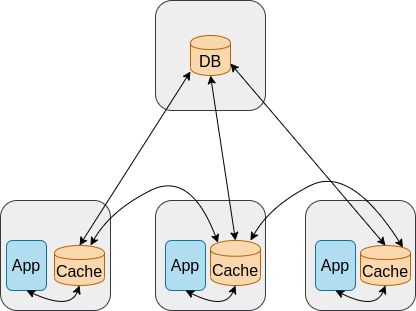

The diagram above was exported from draw.io. Its source (the exported page's mxGraphModel, read from the mxfile embedded in the PNG):
<mxGraphModel dx="1396" dy="802" grid="1" gridSize="10" guides="1" tooltips="1" connect="1" arrows="1" fold="1" page="1" pageScale="1" pageWidth="827" pageHeight="1169" math="0" shadow="0">
  <root>
    <mxCell id="0" />
    <mxCell id="1" parent="0" />
    <mxCell id="iQCQRwz0Ear2Y3bN-S4c-21" value="" style="rounded=1;whiteSpace=wrap;html=1;fontFamily=Helvetica;fontSize=16;fillColor=#eeeeee;strokeColor=#36393d;glass=0;sketch=0;shadow=0;" parent="1" vertex="1">
      <mxGeometry x="345" y="40" width="110" height="110" as="geometry" />
    </mxCell>
    <mxCell id="iQCQRwz0Ear2Y3bN-S4c-19" value="" style="rounded=1;whiteSpace=wrap;html=1;fontFamily=Helvetica;fontSize=16;fillColor=#eeeeee;strokeColor=#36393d;glass=0;sketch=0;shadow=0;" parent="1" vertex="1">
      <mxGeometry x="495" y="240" width="110" height="110" as="geometry" />
    </mxCell>
    <mxCell id="iQCQRwz0Ear2Y3bN-S4c-11" value="&lt;span&gt;App&lt;/span&gt;" style="rounded=1;whiteSpace=wrap;html=1;fontFamily=Helvetica;fontSize=16;fillColor=#b1ddf0;strokeColor=#10739e;glass=0;sketch=0;shadow=0;" parent="1" vertex="1">
      <mxGeometry x="505" y="280" width="40" height="50" as="geometry" />
    </mxCell>
    <mxCell id="iQCQRwz0Ear2Y3bN-S4c-14" value="DB" style="shape=cylinder;whiteSpace=wrap;html=1;boundedLbl=1;backgroundOutline=1;glass=0;sketch=0;fontFamily=Helvetica;fontSize=16;fillColor=#fad7ac;strokeColor=#b46504;shadow=0;" parent="1" vertex="1">
      <mxGeometry x="380" y="75" width="40" height="40" as="geometry" />
    </mxCell>
    <mxCell id="iQCQRwz0Ear2Y3bN-S4c-20" value="Cache" style="shape=cylinder;whiteSpace=wrap;html=1;boundedLbl=1;backgroundOutline=1;glass=0;sketch=0;fontFamily=Helvetica;fontSize=16;fillColor=#fad7ac;strokeColor=#b46504;shadow=0;" parent="1" vertex="1">
      <mxGeometry x="550" y="285" width="50" height="40" as="geometry" />
    </mxCell>
    <mxCell id="iQCQRwz0Ear2Y3bN-S4c-23" value="" style="rounded=1;whiteSpace=wrap;html=1;fontFamily=Helvetica;fontSize=16;fillColor=#eeeeee;strokeColor=#36393d;glass=0;sketch=0;shadow=0;" parent="1" vertex="1">
      <mxGeometry x="345" y="240" width="110" height="110" as="geometry" />
    </mxCell>
    <mxCell id="iQCQRwz0Ear2Y3bN-S4c-24" value="&lt;span&gt;App&lt;/span&gt;" style="rounded=1;whiteSpace=wrap;html=1;fontFamily=Helvetica;fontSize=16;fillColor=#b1ddf0;strokeColor=#10739e;glass=0;sketch=0;shadow=0;" parent="1" vertex="1">
      <mxGeometry x="355" y="280" width="40" height="50" as="geometry" />
    </mxCell>
    <mxCell id="iQCQRwz0Ear2Y3bN-S4c-25" value="Cache" style="shape=cylinder;whiteSpace=wrap;html=1;boundedLbl=1;backgroundOutline=1;glass=0;sketch=0;fontFamily=Helvetica;fontSize=16;fillColor=#fad7ac;strokeColor=#b46504;shadow=0;" parent="1" vertex="1">
      <mxGeometry x="400" y="280" width="50" height="45" as="geometry" />
    </mxCell>
    <mxCell id="iQCQRwz0Ear2Y3bN-S4c-26" value="" style="rounded=1;whiteSpace=wrap;html=1;fontFamily=Helvetica;fontSize=16;fillColor=#eeeeee;strokeColor=#36393d;glass=0;sketch=0;shadow=0;" parent="1" vertex="1">
      <mxGeometry x="190" y="240" width="110" height="110" as="geometry" />
    </mxCell>
    <mxCell id="iQCQRwz0Ear2Y3bN-S4c-27" value="&lt;span&gt;App&lt;/span&gt;" style="rounded=1;whiteSpace=wrap;html=1;fontFamily=Helvetica;fontSize=16;fillColor=#b1ddf0;strokeColor=#10739e;glass=0;sketch=0;shadow=0;" parent="1" vertex="1">
      <mxGeometry x="196" y="280" width="40" height="50" as="geometry" />
    </mxCell>
    <mxCell id="iQCQRwz0Ear2Y3bN-S4c-28" value="Cache" style="shape=cylinder;whiteSpace=wrap;html=1;boundedLbl=1;backgroundOutline=1;glass=0;sketch=0;fontFamily=Helvetica;fontSize=16;fillColor=#fad7ac;strokeColor=#b46504;shadow=0;" parent="1" vertex="1">
      <mxGeometry x="244" y="285" width="50" height="40" as="geometry" />
    </mxCell>
    <mxCell id="iQCQRwz0Ear2Y3bN-S4c-31" value="" style="curved=1;endArrow=classic;html=1;fontFamily=Helvetica;fontSize=16;startArrow=classic;startFill=1;entryX=0.5;entryY=1;entryDx=0;entryDy=0;exitX=0.5;exitY=1;exitDx=0;exitDy=0;sketch=0;shadow=0;" parent="1" source="iQCQRwz0Ear2Y3bN-S4c-28" target="iQCQRwz0Ear2Y3bN-S4c-27" edge="1">
      <mxGeometry width="50" height="50" relative="1" as="geometry">
        <mxPoint x="220" y="440" as="sourcePoint" />
        <mxPoint x="270" y="390" as="targetPoint" />
        <Array as="points">
          <mxPoint x="260" y="350" />
        </Array>
      </mxGeometry>
    </mxCell>
    <mxCell id="iQCQRwz0Ear2Y3bN-S4c-32" value="" style="curved=1;endArrow=classic;html=1;fontFamily=Helvetica;fontSize=16;startArrow=classic;startFill=1;entryX=0.5;entryY=1;entryDx=0;entryDy=0;exitX=0.5;exitY=1;exitDx=0;exitDy=0;sketch=0;shadow=0;" parent="1" edge="1">
      <mxGeometry width="50" height="50" relative="1" as="geometry">
        <mxPoint x="425" y="325" as="sourcePoint" />
        <mxPoint x="375" y="330" as="targetPoint" />
        <Array as="points">
          <mxPoint x="415" y="350" />
        </Array>
      </mxGeometry>
    </mxCell>
    <mxCell id="iQCQRwz0Ear2Y3bN-S4c-33" value="" style="curved=1;endArrow=classic;html=1;fontFamily=Helvetica;fontSize=16;startArrow=classic;startFill=1;entryX=0.5;entryY=1;entryDx=0;entryDy=0;exitX=0.5;exitY=1;exitDx=0;exitDy=0;sketch=0;shadow=0;" parent="1" edge="1">
      <mxGeometry width="50" height="50" relative="1" as="geometry">
        <mxPoint x="575" y="325" as="sourcePoint" />
        <mxPoint x="525" y="330" as="targetPoint" />
        <Array as="points">
          <mxPoint x="565" y="350" />
        </Array>
      </mxGeometry>
    </mxCell>
    <mxCell id="c-7F9hP_JDCz2oOgP7lF-2" value="" style="endArrow=classic;startArrow=classic;html=1;exitX=0.5;exitY=0;exitDx=0;exitDy=0;entryX=0;entryY=0.9;entryDx=0;entryDy=0;entryPerimeter=0;sketch=0;shadow=0;" edge="1" parent="1" source="iQCQRwz0Ear2Y3bN-S4c-28" target="iQCQRwz0Ear2Y3bN-S4c-14">
      <mxGeometry width="50" height="50" relative="1" as="geometry">
        <mxPoint x="390" y="250" as="sourcePoint" />
        <mxPoint x="440" y="200" as="targetPoint" />
        <Array as="points" />
      </mxGeometry>
    </mxCell>
    <mxCell id="c-7F9hP_JDCz2oOgP7lF-3" value="" style="endArrow=classic;startArrow=classic;html=1;exitX=0.5;exitY=0;exitDx=0;exitDy=0;entryX=0.5;entryY=1;entryDx=0;entryDy=0;sketch=0;shadow=0;" edge="1" parent="1" source="iQCQRwz0Ear2Y3bN-S4c-25" target="iQCQRwz0Ear2Y3bN-S4c-14">
      <mxGeometry width="50" height="50" relative="1" as="geometry">
        <mxPoint x="280" y="295" as="sourcePoint" />
        <mxPoint x="390" y="105" as="targetPoint" />
        <Array as="points" />
      </mxGeometry>
    </mxCell>
    <mxCell id="c-7F9hP_JDCz2oOgP7lF-4" value="" style="endArrow=classic;startArrow=classic;html=1;exitX=0.5;exitY=0;exitDx=0;exitDy=0;entryX=1;entryY=0.7;entryDx=0;entryDy=0;sketch=0;shadow=0;" edge="1" parent="1" source="iQCQRwz0Ear2Y3bN-S4c-20" target="iQCQRwz0Ear2Y3bN-S4c-14">
      <mxGeometry width="50" height="50" relative="1" as="geometry">
        <mxPoint x="435" y="295" as="sourcePoint" />
        <mxPoint x="410" y="125" as="targetPoint" />
        <Array as="points" />
      </mxGeometry>
    </mxCell>
    <mxCell id="c-7F9hP_JDCz2oOgP7lF-9" value="" style="curved=1;endArrow=classic;html=1;fontFamily=Helvetica;fontSize=16;startArrow=classic;startFill=1;entryX=0.15;entryY=0.05;entryDx=0;entryDy=0;exitX=0.5;exitY=1;exitDx=0;exitDy=0;sketch=0;shadow=0;entryPerimeter=0;" edge="1" parent="1" target="iQCQRwz0Ear2Y3bN-S4c-25">
      <mxGeometry width="50" height="50" relative="1" as="geometry">
        <mxPoint x="280" y="285" as="sourcePoint" />
        <mxPoint x="330" y="280" as="targetPoint" />
        <Array as="points">
          <mxPoint x="300" y="250" />
          <mxPoint x="380" y="210" />
        </Array>
      </mxGeometry>
    </mxCell>
    <mxCell id="c-7F9hP_JDCz2oOgP7lF-10" value="" style="curved=1;endArrow=classic;html=1;fontFamily=Helvetica;fontSize=16;startArrow=classic;startFill=1;entryX=0.85;entryY=0.05;entryDx=0;entryDy=0;exitX=0.5;exitY=1;exitDx=0;exitDy=0;sketch=0;shadow=0;entryPerimeter=0;" edge="1" parent="1" target="iQCQRwz0Ear2Y3bN-S4c-20">
      <mxGeometry width="50" height="50" relative="1" as="geometry">
        <mxPoint x="440" y="280" as="sourcePoint" />
        <mxPoint x="571.75" y="277.25" as="targetPoint" />
        <Array as="points">
          <mxPoint x="460" y="245" />
          <mxPoint x="540" y="205" />
        </Array>
      </mxGeometry>
    </mxCell>
  </root>
</mxGraphModel>